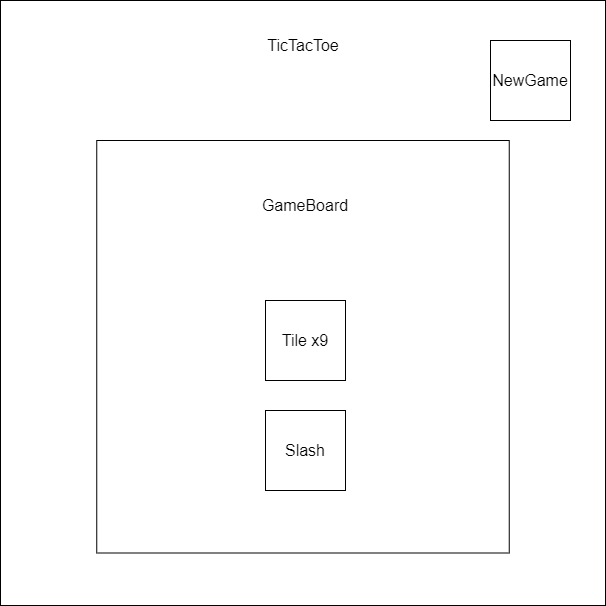

The diagram above was exported from draw.io. Its source (the exported page's mxGraphModel, read from the mxfile embedded in the PNG):
<mxGraphModel dx="1434" dy="844" grid="1" gridSize="10" guides="1" tooltips="1" connect="1" arrows="1" fold="1" page="1" pageScale="1" pageWidth="850" pageHeight="1100" math="0" shadow="0">
  <root>
    <mxCell id="0" />
    <mxCell id="1" parent="0" />
    <mxCell id="nHr8U0bM6-ge3zUzoyn--1" value="" style="whiteSpace=wrap;html=1;aspect=fixed;" vertex="1" parent="1">
      <mxGeometry x="120" y="120" width="605" height="605" as="geometry" />
    </mxCell>
    <mxCell id="nHr8U0bM6-ge3zUzoyn--6" value="" style="whiteSpace=wrap;html=1;aspect=fixed;" vertex="1" parent="1">
      <mxGeometry x="216.25" y="260" width="412.5" height="412.5" as="geometry" />
    </mxCell>
    <mxCell id="nHr8U0bM6-ge3zUzoyn--2" value="&lt;font style=&quot;font-size: 16px;&quot;&gt;Tile x9&lt;/font&gt;" style="whiteSpace=wrap;html=1;aspect=fixed;" vertex="1" parent="1">
      <mxGeometry x="385" y="420" width="80" height="80" as="geometry" />
    </mxCell>
    <mxCell id="nHr8U0bM6-ge3zUzoyn--3" value="&lt;font style=&quot;font-size: 16px;&quot;&gt;Slash&lt;/font&gt;" style="whiteSpace=wrap;html=1;aspect=fixed;" vertex="1" parent="1">
      <mxGeometry x="385" y="530" width="80" height="80" as="geometry" />
    </mxCell>
    <mxCell id="nHr8U0bM6-ge3zUzoyn--4" value="&lt;font style=&quot;font-size: 16px;&quot;&gt;NewGame&lt;/font&gt;" style="whiteSpace=wrap;html=1;aspect=fixed;" vertex="1" parent="1">
      <mxGeometry x="610" y="160" width="80" height="80" as="geometry" />
    </mxCell>
    <mxCell id="nHr8U0bM6-ge3zUzoyn--7" value="&lt;font style=&quot;font-size: 16px;&quot;&gt;GameBoard&lt;/font&gt;" style="text;html=1;strokeColor=none;fillColor=none;align=center;verticalAlign=middle;whiteSpace=wrap;rounded=0;" vertex="1" parent="1">
      <mxGeometry x="395" y="310" width="60" height="30" as="geometry" />
    </mxCell>
    <mxCell id="nHr8U0bM6-ge3zUzoyn--8" value="&lt;font style=&quot;font-size: 16px;&quot;&gt;TicTacToe&lt;/font&gt;" style="text;html=1;strokeColor=none;fillColor=none;align=center;verticalAlign=middle;whiteSpace=wrap;rounded=0;" vertex="1" parent="1">
      <mxGeometry x="392.5" y="150" width="60" height="30" as="geometry" />
    </mxCell>
  </root>
</mxGraphModel>